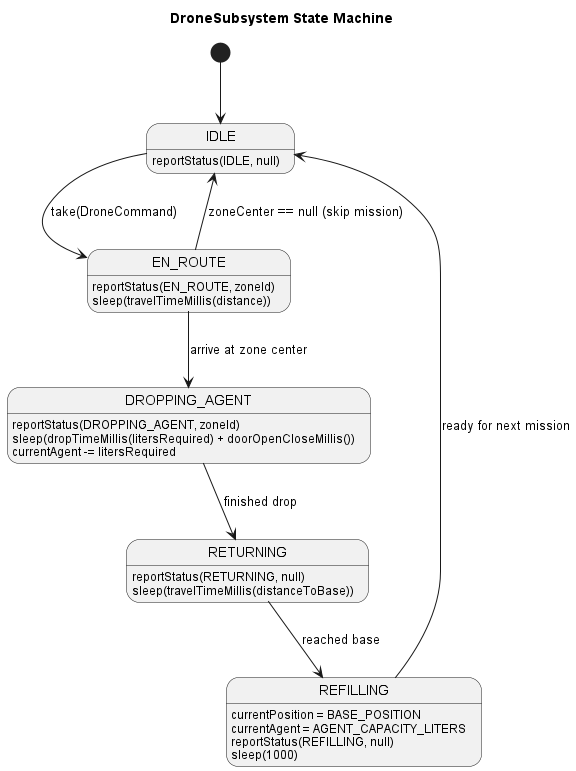

The diagram above was rendered by PlantUML. Its source (embedded in the PNG):
@startuml
title DroneSubsystem State Machine

[*] --> IDLE

state IDLE {
}
IDLE : reportStatus(IDLE, null)
IDLE --> EN_ROUTE : take(DroneCommand)

EN_ROUTE : reportStatus(EN_ROUTE, zoneId)
EN_ROUTE : sleep(travelTimeMillis(distance))
EN_ROUTE --> DROPPING_AGENT : arrive at zone center

DROPPING_AGENT : reportStatus(DROPPING_AGENT, zoneId)
DROPPING_AGENT : sleep(dropTimeMillis(litersRequired) + doorOpenCloseMillis())
DROPPING_AGENT : currentAgent -= litersRequired
DROPPING_AGENT --> RETURNING : finished drop

RETURNING : reportStatus(RETURNING, null)
RETURNING : sleep(travelTimeMillis(distanceToBase))
RETURNING --> REFILLING : reached base

REFILLING : currentPosition = BASE_POSITION
REFILLING : currentAgent = AGENT_CAPACITY_LITERS
REFILLING : reportStatus(REFILLING, null)
REFILLING : sleep(1000)
REFILLING --> IDLE : ready for next mission

EN_ROUTE --> IDLE : zoneCenter == null (skip mission)

@enduml